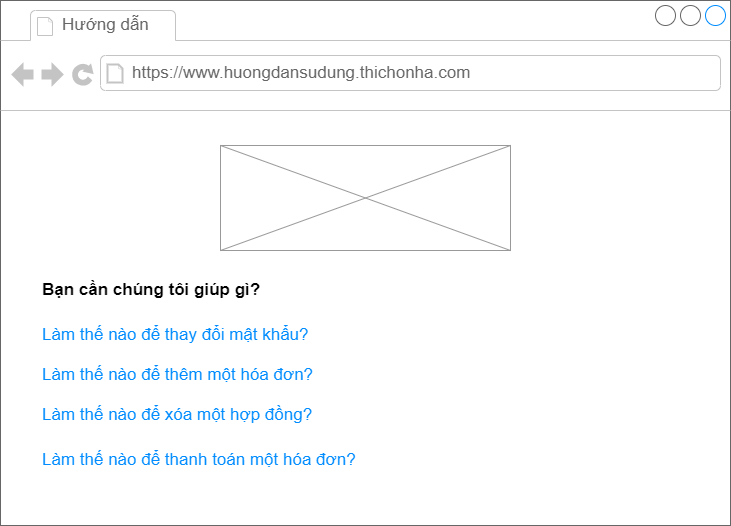

The diagram above was exported from draw.io. Its source (the exported page's mxGraphModel, read from the mxfile embedded in the PNG):
<mxGraphModel dx="1038" dy="560" grid="1" gridSize="10" guides="1" tooltips="1" connect="1" arrows="1" fold="1" page="1" pageScale="1" pageWidth="827" pageHeight="1169" math="0" shadow="0">
  <root>
    <mxCell id="0" />
    <mxCell id="1" parent="0" />
    <mxCell id="toXxUh2Uz6x2JCUJCeOR-1" value="" style="strokeWidth=1;shadow=0;dashed=0;align=center;html=1;shape=mxgraph.mockup.containers.browserWindow;rSize=0;strokeColor=#666666;strokeColor2=#008cff;strokeColor3=#c4c4c4;mainText=,;recursiveResize=0;" vertex="1" parent="1">
      <mxGeometry x="70" y="80" width="730" height="525" as="geometry" />
    </mxCell>
    <mxCell id="toXxUh2Uz6x2JCUJCeOR-2" value="Hướng dẫn" style="strokeWidth=1;shadow=0;dashed=0;align=center;html=1;shape=mxgraph.mockup.containers.anchor;fontSize=17;fontColor=#666666;align=left;" vertex="1" parent="toXxUh2Uz6x2JCUJCeOR-1">
      <mxGeometry x="60" y="12" width="110" height="26" as="geometry" />
    </mxCell>
    <mxCell id="toXxUh2Uz6x2JCUJCeOR-3" value="https://www.huongdansudung.thichonha.com" style="strokeWidth=1;shadow=0;dashed=0;align=center;html=1;shape=mxgraph.mockup.containers.anchor;rSize=0;fontSize=17;fontColor=#666666;align=left;" vertex="1" parent="toXxUh2Uz6x2JCUJCeOR-1">
      <mxGeometry x="130" y="60" width="250" height="26" as="geometry" />
    </mxCell>
    <mxCell id="toXxUh2Uz6x2JCUJCeOR-4" value="" style="verticalLabelPosition=bottom;shadow=0;dashed=0;align=center;html=1;verticalAlign=top;strokeWidth=1;shape=mxgraph.mockup.graphics.simpleIcon;strokeColor=#999999;" vertex="1" parent="toXxUh2Uz6x2JCUJCeOR-1">
      <mxGeometry x="220" y="145" width="290" height="105" as="geometry" />
    </mxCell>
    <mxCell id="toXxUh2Uz6x2JCUJCeOR-5" value="Bạn cần chúng tôi giúp gì?" style="text;html=1;strokeColor=none;fillColor=none;align=left;verticalAlign=middle;whiteSpace=wrap;rounded=0;fontStyle=1;fontSize=17;" vertex="1" parent="toXxUh2Uz6x2JCUJCeOR-1">
      <mxGeometry x="40" y="275" width="280" height="30" as="geometry" />
    </mxCell>
    <mxCell id="toXxUh2Uz6x2JCUJCeOR-6" value="Làm thế nào để thay đổi mật khẩu?" style="text;html=1;strokeColor=none;fillColor=none;align=left;verticalAlign=middle;whiteSpace=wrap;rounded=0;fontSize=17;fontColor=#008CFF;" vertex="1" parent="toXxUh2Uz6x2JCUJCeOR-1">
      <mxGeometry x="40" y="320" width="370" height="30" as="geometry" />
    </mxCell>
    <mxCell id="toXxUh2Uz6x2JCUJCeOR-7" value="Làm thế nào để thêm một hóa đơn?" style="text;html=1;strokeColor=none;fillColor=none;align=left;verticalAlign=middle;whiteSpace=wrap;rounded=0;fontSize=17;fontColor=#008CFF;" vertex="1" parent="toXxUh2Uz6x2JCUJCeOR-1">
      <mxGeometry x="40" y="360" width="330" height="30" as="geometry" />
    </mxCell>
    <mxCell id="toXxUh2Uz6x2JCUJCeOR-8" value="Làm thế nào để xóa một hợp đồng?" style="text;html=1;strokeColor=none;fillColor=none;align=left;verticalAlign=middle;whiteSpace=wrap;rounded=0;fontSize=17;fontColor=#008CFF;" vertex="1" parent="toXxUh2Uz6x2JCUJCeOR-1">
      <mxGeometry x="40" y="400" width="290" height="30" as="geometry" />
    </mxCell>
    <mxCell id="toXxUh2Uz6x2JCUJCeOR-9" value="Làm thế nào để thanh toán một hóa đơn?" style="text;html=1;strokeColor=none;fillColor=none;align=left;verticalAlign=middle;whiteSpace=wrap;rounded=0;fontSize=17;fontColor=#008CFF;" vertex="1" parent="toXxUh2Uz6x2JCUJCeOR-1">
      <mxGeometry x="40" y="445" width="330" height="30" as="geometry" />
    </mxCell>
  </root>
</mxGraphModel>